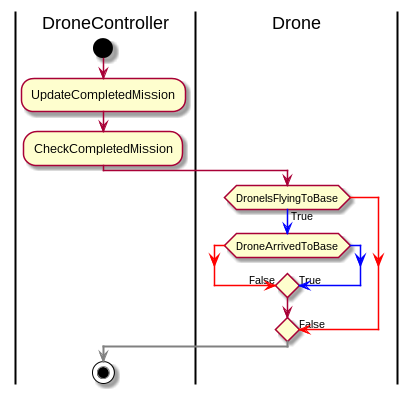

The diagram above was rendered by PlantUML. Its source (embedded in the PNG):
@startuml
|DroneController|
start
:UpdateCompletedMission;
:CheckCompletedMission;
|Drone|
if (DroneIsFlyingToBase) then
  -[#red]-> False;
else
  -[#blue]-> True;
  if (DroneArrivedToBase) then
    -[#red]-> False;
  else
  -[#blue]-> True;
  endif
endif
|DroneController|
-[#gray,bold]->
stop
@enduml